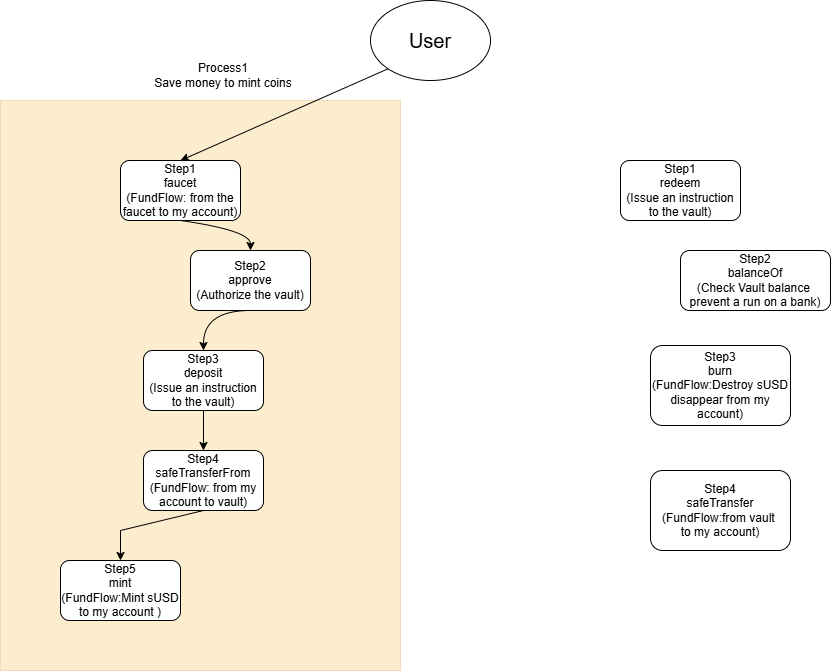

The diagram above was exported from draw.io. Its source (the exported page's mxGraphModel, read from the mxfile embedded in the PNG):
<mxGraphModel dx="1819" dy="641" grid="1" gridSize="10" guides="1" tooltips="1" connect="1" arrows="1" fold="1" page="1" pageScale="1" pageWidth="827" pageHeight="1169" math="0" shadow="0">
  <root>
    <mxCell id="0" />
    <mxCell id="1" parent="0" />
    <mxCell id="Mq3GnDM-6ESVxaBQQsG1-17" parent="1" style="rounded=0;whiteSpace=wrap;html=1;fillColor=#f0a30a;fontColor=#000000;strokeColor=#BD7000;opacity=20;" value="" vertex="1">
      <mxGeometry height="570" width="400" x="-70" y="160" as="geometry" />
    </mxCell>
    <mxCell id="rYqhI-Wx7RsCxTZwwWg7-1" parent="1" style="ellipse;whiteSpace=wrap;html=1;shapeInside=1;" value="&lt;font style=&quot;font-size: 20px;&quot;&gt;User&lt;/font&gt;" vertex="1">
      <mxGeometry height="80" width="120" x="300" y="60" as="geometry" />
    </mxCell>
    <mxCell id="Mq3GnDM-6ESVxaBQQsG1-1" parent="1" style="rounded=1;whiteSpace=wrap;html=1;roundedPerimeter=1;" value="Step1&lt;div&gt;faucet&lt;/div&gt;&lt;div&gt;(FundFlow: from the faucet to my account)&lt;/div&gt;" vertex="1">
      <mxGeometry height="60" width="120" x="50" y="220" as="geometry" />
    </mxCell>
    <mxCell id="Mq3GnDM-6ESVxaBQQsG1-2" parent="1" style="rounded=1;whiteSpace=wrap;html=1;roundedPerimeter=1;" value="Step1&lt;div&gt;redeem&lt;/div&gt;&lt;div&gt;(&lt;span style=&quot;background-color: transparent; color: light-dark(rgb(0, 0, 0), rgb(255, 255, 255));&quot;&gt;Issue an instruction to the vault&lt;/span&gt;&lt;span style=&quot;background-color: transparent; color: light-dark(rgb(0, 0, 0), rgb(255, 255, 255));&quot;&gt;)&lt;/span&gt;&lt;/div&gt;" vertex="1">
      <mxGeometry height="60" width="120" x="550" y="220" as="geometry" />
    </mxCell>
    <mxCell id="Mq3GnDM-6ESVxaBQQsG1-3" edge="1" parent="1" source="rYqhI-Wx7RsCxTZwwWg7-1" style="endArrow=classic;html=1;rounded=0;exitX=0;exitY=1;exitDx=0;exitDy=0;entryX=0.5;entryY=0;entryDx=0;entryDy=0;" target="Mq3GnDM-6ESVxaBQQsG1-1" value="">
      <mxGeometry height="50" relative="1" width="50" as="geometry">
        <mxPoint x="290" y="270" as="sourcePoint" />
        <mxPoint x="340" y="220" as="targetPoint" />
      </mxGeometry>
    </mxCell>
    <mxCell id="Mq3GnDM-6ESVxaBQQsG1-4" parent="1" style="text;html=1;whiteSpace=wrap;strokeColor=none;fillColor=none;align=center;verticalAlign=middle;rounded=0;" value="Process1&lt;div&gt;Save money to mint coins&lt;/div&gt;" vertex="1">
      <mxGeometry height="30" width="160" x="73" y="120" as="geometry" />
    </mxCell>
    <mxCell id="Mq3GnDM-6ESVxaBQQsG1-6" parent="1" style="rounded=1;whiteSpace=wrap;html=1;roundedPerimeter=1;" value="Step2&lt;div&gt;approve&lt;/div&gt;&lt;div&gt;(Authorize the vault)&lt;/div&gt;" vertex="1">
      <mxGeometry height="60" width="120" x="120" y="310" as="geometry" />
    </mxCell>
    <mxCell id="Mq3GnDM-6ESVxaBQQsG1-7" parent="1" style="rounded=1;whiteSpace=wrap;html=1;roundedPerimeter=1;" value="Step3&lt;div&gt;deposit&lt;/div&gt;&lt;div&gt;&lt;span style=&quot;background-color: transparent; color: light-dark(rgb(0, 0, 0), rgb(255, 255, 255));&quot;&gt;(&lt;/span&gt;&lt;span style=&quot;background-color: transparent;&quot;&gt;Issue an instruction to the vault&lt;/span&gt;&lt;span style=&quot;background-color: transparent; color: light-dark(rgb(0, 0, 0), rgb(255, 255, 255));&quot;&gt;)&lt;/span&gt;&lt;/div&gt;" vertex="1">
      <mxGeometry height="60" width="120" x="73" y="410" as="geometry" />
    </mxCell>
    <mxCell id="Mq3GnDM-6ESVxaBQQsG1-8" parent="1" style="rounded=1;whiteSpace=wrap;html=1;roundedPerimeter=1;" value="Step4&lt;div&gt;safeTransferFrom&lt;/div&gt;&lt;div&gt;(FundFlow: from my account&amp;nbsp;to vault)&lt;/div&gt;" vertex="1">
      <mxGeometry height="60" width="120" x="73" y="510" as="geometry" />
    </mxCell>
    <mxCell id="Mq3GnDM-6ESVxaBQQsG1-9" parent="1" style="rounded=1;whiteSpace=wrap;html=1;roundedPerimeter=1;" value="Step5&lt;div&gt;mint&lt;/div&gt;&lt;div&gt;(FundFlow:Mint sUSD to my account )&lt;/div&gt;" vertex="1">
      <mxGeometry height="60" width="120" x="-10" y="620" as="geometry" />
    </mxCell>
    <mxCell id="Mq3GnDM-6ESVxaBQQsG1-12" edge="1" parent="1" source="Mq3GnDM-6ESVxaBQQsG1-1" style="curved=1;curveGeometry=1;endArrow=classic;html=1;rounded=0;exitX=0.5;exitY=1;exitDx=0;exitDy=0;entryX=0.5;entryY=0;entryDx=0;entryDy=0;" target="Mq3GnDM-6ESVxaBQQsG1-6" value="">
      <mxGeometry height="50" relative="1" width="50" as="geometry">
        <Array as="points">
          <mxPoint x="180" y="290" />
        </Array>
        <mxPoint x="290" y="480" as="sourcePoint" />
        <mxPoint x="340" y="430" as="targetPoint" />
      </mxGeometry>
    </mxCell>
    <mxCell id="Mq3GnDM-6ESVxaBQQsG1-13" edge="1" parent="1" style="curved=1;curveGeometry=1;endArrow=classic;html=1;rounded=0;exitX=0.5;exitY=1;exitDx=0;exitDy=0;entryX=0.5;entryY=0;entryDx=0;entryDy=0;" target="Mq3GnDM-6ESVxaBQQsG1-7" value="">
      <mxGeometry height="50" relative="1" width="50" as="geometry">
        <Array as="points">
          <mxPoint x="133" y="370" />
        </Array>
        <mxPoint x="180" y="370" as="sourcePoint" />
        <mxPoint x="250" y="400" as="targetPoint" />
      </mxGeometry>
    </mxCell>
    <mxCell id="Mq3GnDM-6ESVxaBQQsG1-15" edge="1" parent="1" source="Mq3GnDM-6ESVxaBQQsG1-7" style="endArrow=classic;html=1;rounded=0;exitX=0.5;exitY=1;exitDx=0;exitDy=0;entryX=0.5;entryY=0;entryDx=0;entryDy=0;" target="Mq3GnDM-6ESVxaBQQsG1-8" value="">
      <mxGeometry height="50" relative="1" width="50" as="geometry">
        <mxPoint x="290" y="390" as="sourcePoint" />
        <mxPoint x="340" y="340" as="targetPoint" />
      </mxGeometry>
    </mxCell>
    <mxCell id="Mq3GnDM-6ESVxaBQQsG1-16" edge="1" parent="1" source="Mq3GnDM-6ESVxaBQQsG1-8" style="endArrow=classic;html=1;rounded=0;exitX=0.5;exitY=1;exitDx=0;exitDy=0;entryX=0.5;entryY=0;entryDx=0;entryDy=0;" target="Mq3GnDM-6ESVxaBQQsG1-9" value="">
      <mxGeometry height="50" relative="1" width="50" as="geometry">
        <Array as="points">
          <mxPoint x="50" y="590" />
        </Array>
        <mxPoint x="290" y="560" as="sourcePoint" />
        <mxPoint x="340" y="510" as="targetPoint" />
      </mxGeometry>
    </mxCell>
    <mxCell id="Mq3GnDM-6ESVxaBQQsG1-18" parent="1" style="rounded=1;whiteSpace=wrap;html=1;roundedPerimeter=1;" value="Step2&lt;div&gt;balanceOf&lt;/div&gt;&lt;div&gt;(Check Vault balance&amp;nbsp; prevent&amp;nbsp;&lt;span style=&quot;white-space: pre;&quot;&gt;a run on a bank&lt;/span&gt;)&lt;/div&gt;" vertex="1">
      <mxGeometry height="60" width="150" x="610" y="310" as="geometry" />
    </mxCell>
    <mxCell id="Mq3GnDM-6ESVxaBQQsG1-19" parent="1" style="rounded=1;whiteSpace=wrap;html=1;roundedPerimeter=1;" value="Step3&lt;div&gt;burn&lt;/div&gt;&lt;div&gt;&lt;span style=&quot;background-color: transparent; color: light-dark(rgb(0, 0, 0), rgb(255, 255, 255));&quot;&gt;(&lt;/span&gt;&lt;span style=&quot;background-color: transparent; color: light-dark(rgb(0, 0, 0), rgb(255, 255, 255));&quot;&gt;FundFlow:&lt;/span&gt;&lt;span style=&quot;background-color: transparent; color: light-dark(rgb(0, 0, 0), rgb(255, 255, 255));&quot;&gt;Destroy sUSD disappear from my account&lt;/span&gt;&lt;font style=&quot;background-color: transparent;&quot;&gt;)&lt;/font&gt;&lt;/div&gt;" vertex="1">
      <mxGeometry height="80" width="140" x="580" y="405" as="geometry" />
    </mxCell>
    <mxCell id="Mq3GnDM-6ESVxaBQQsG1-20" parent="1" style="rounded=1;whiteSpace=wrap;html=1;roundedPerimeter=1;" value="Step4&lt;div&gt;safeTransfer&lt;/div&gt;&lt;div&gt;(FundFlow:from&amp;nbsp;&lt;span style=&quot;background-color: transparent; color: light-dark(rgb(0, 0, 0), rgb(255, 255, 255));&quot;&gt;vault&amp;nbsp;&lt;/span&gt;&lt;/div&gt;&lt;div&gt;&lt;span style=&quot;background-color: transparent; color: light-dark(rgb(0, 0, 0), rgb(255, 255, 255));&quot;&gt;to&amp;nbsp;&lt;/span&gt;&lt;span style=&quot;background-color: transparent; color: light-dark(rgb(0, 0, 0), rgb(255, 255, 255));&quot;&gt;my account)&lt;/span&gt;&lt;/div&gt;" vertex="1">
      <mxGeometry height="80" width="140" x="580" y="530" as="geometry" />
    </mxCell>
  </root>
</mxGraphModel>